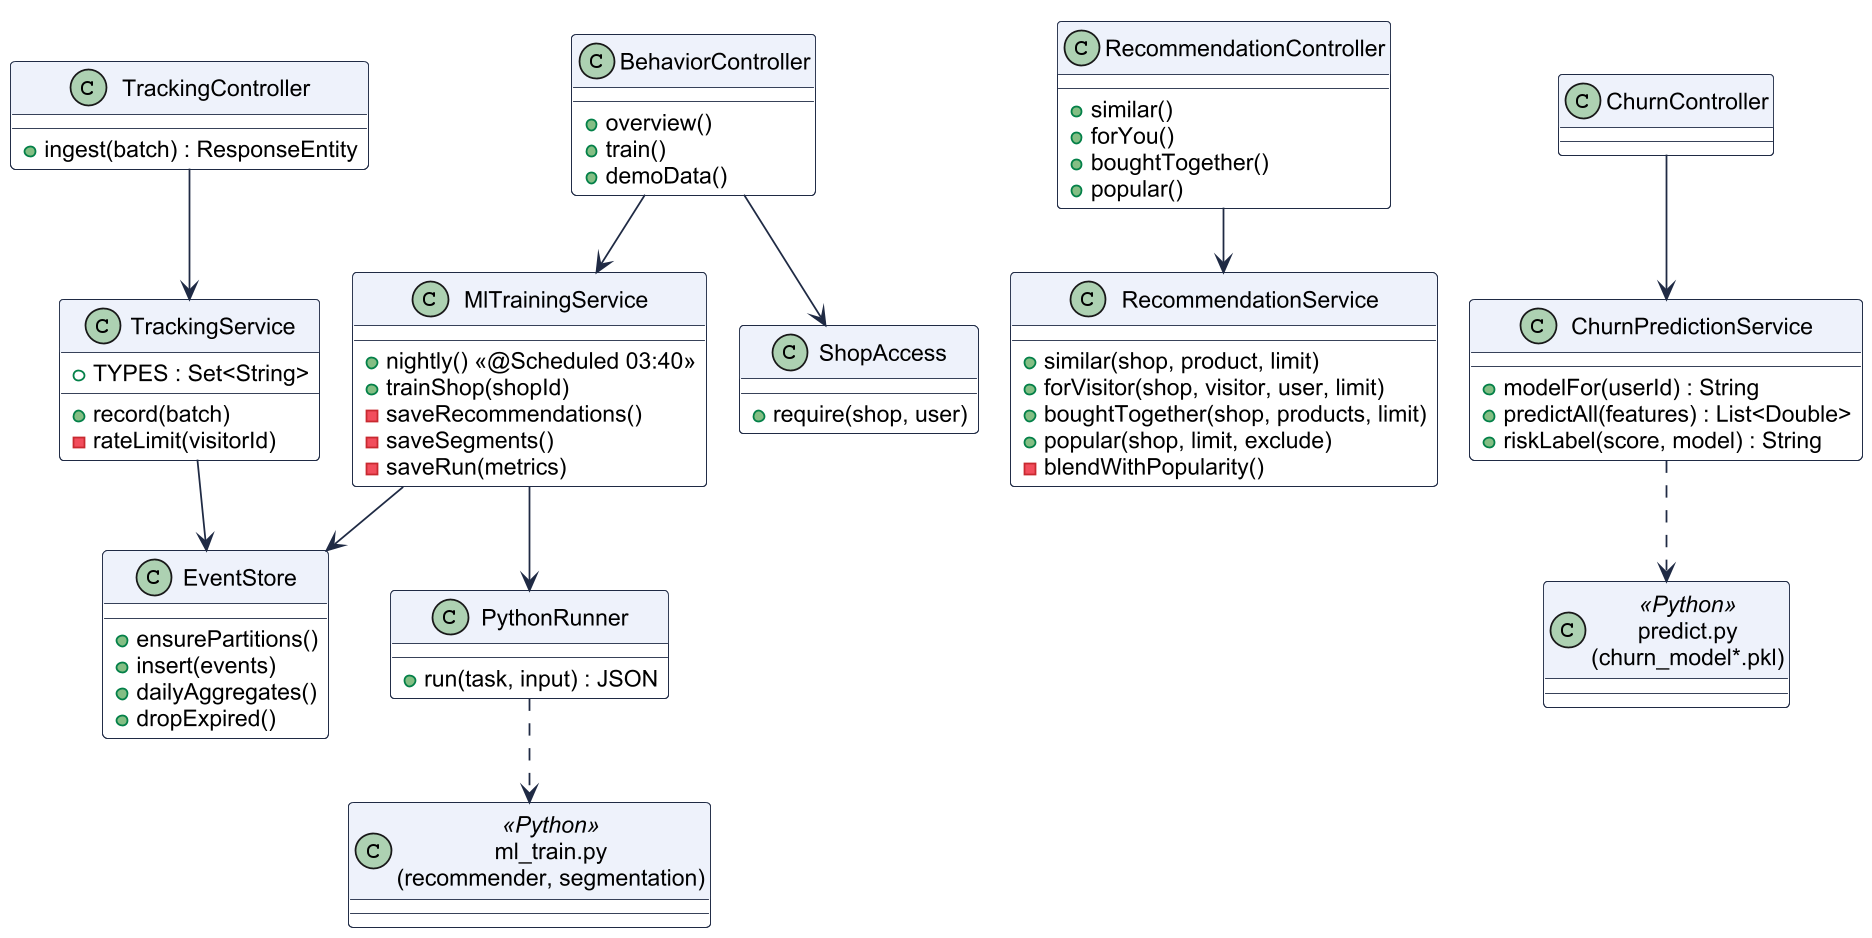

The diagram above was rendered by PlantUML. Its source (embedded in the PNG):
@startuml classes_analytics
!include style.iuml
skinparam linetype ortho
class TrackingController {
  +ingest(batch) : ResponseEntity
}
class TrackingService {
  +TYPES : Set<String>
  +record(batch)
  -rateLimit(visitorId)
}
class EventStore {
  +ensurePartitions()
  +insert(events)
  +dailyAggregates()
  +dropExpired()
}
class MlTrainingService {
  +nightly() <<@Scheduled 03:40>>
  +trainShop(shopId)
  -saveRecommendations()
  -saveSegments()
  -saveRun(metrics)
}
class PythonRunner {
  +run(task, input) : JSON
}
class RecommendationController {
  +similar()
  +forYou()
  +boughtTogether()
  +popular()
}
class RecommendationService {
  +similar(shop, product, limit)
  +forVisitor(shop, visitor, user, limit)
  +boughtTogether(shop, products, limit)
  +popular(shop, limit, exclude)
  -blendWithPopularity()
}
class BehaviorController {
  +overview()
  +train()
  +demoData()
}
class ShopAccess {
  +require(shop, user)
}
class ChurnController
class ChurnPredictionService {
  +modelFor(userId) : String
  +predictAll(features) : List<Double>
  +riskLabel(score, model) : String
}
class "ml_train.py\n(recommender, segmentation)" as PYT <<Python>>
class "predict.py\n(churn_model*.pkl)" as PYP <<Python>>

TrackingController --> TrackingService
TrackingService --> EventStore
MlTrainingService --> EventStore
MlTrainingService --> PythonRunner
PythonRunner ..> PYT
RecommendationController --> RecommendationService
BehaviorController --> ShopAccess
BehaviorController --> MlTrainingService
ChurnController --> ChurnPredictionService
ChurnPredictionService ..> PYP
@enduml